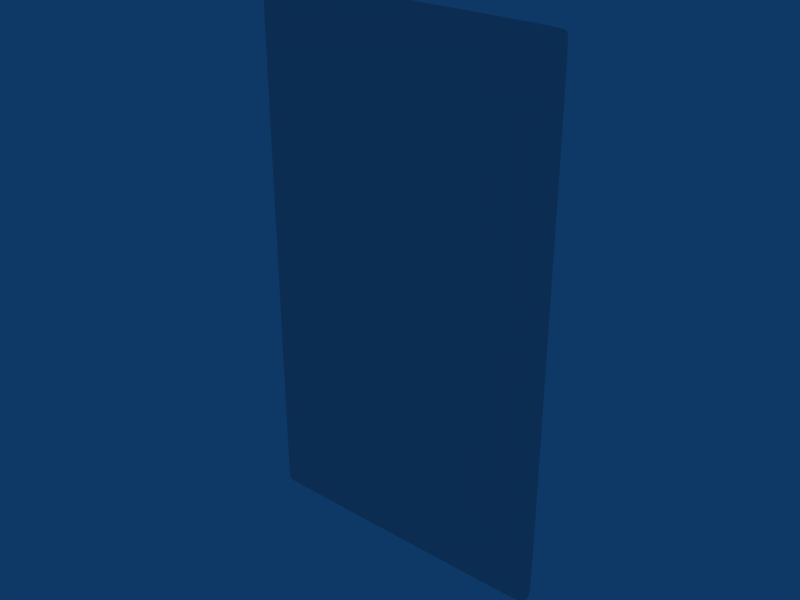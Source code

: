 # Source: Porta_G.blend  (saved by Blender 2.63.0; exported with 4.5.12 LTS)
import bpy
from mathutils import Matrix  # noqa: F401  (used for matrix-valued properties, if any)

bpy.ops.wm.read_factory_settings(use_empty=True)
scene = bpy.context.scene
scene.name = 'Scene'

# ---- collections
col_collection_1 = bpy.data.collections.new('Collection 1'); scene.collection.children.link(col_collection_1)

# ---- materials (node trees are filled in below, after node groups)
mat_estrutura = bpy.data.materials.new('Estrutura')
mat_estrutura.alpha_threshold = 0.0
mat_estrutura.roughness = 0.5
mat_estrutura.line_color = (0.0, 0.0, 0.0, 1.0)
mat_portas_vidro = bpy.data.materials.new('Portas_Vidro')
mat_portas_vidro.alpha_threshold = 0.0
mat_portas_vidro.roughness = 0.5
mat_portas_vidro.line_color = (0.0, 0.0, 0.0, 1.0)

# ---- material node trees

# ---- world
world_world = bpy.data.worlds.new('World'); scene.world = world_world
world_world.color = (0.05656, 0.2208, 0.4)
world_world.use_sun_shadow = False
world_world.sun_shadow_jitter_overblur = 0.0
world_world.cycles.sampling_method = 'MANUAL'
world_world.cycles.sample_map_resolution = 256

# ---- meshes
me_cube = bpy.data.meshes.new('Cube')
me_cube.from_pydata([(-19.63, -0.6755, 0.6905), (19.63, -0.6755, 0.6905), (-19.66, 1.443, 0.646), (19.66, 1.443, 0.646), (-19.56, -0.6389, 69.58), (19.56, -0.6389, 69.58), (-19.59, 1.507, 69.62), (19.59, 1.507, 69.62), (-18.26, -1.276, 2.014), (18.26, -1.276, 2.014), (-18.28, -1.24, 68.36), (18.28, -1.24, 68.36), (-19.95, 0.09351, 0.2535), (19.95, 0.09351, 0.2535), (-19.88, 0.1494, 70.02), (19.88, 0.1494, 70.02), (-19.95, 0.5058, 0.2535), (19.95, 0.5058, 0.2535), (-19.88, 0.5617, 70.02), (19.88, 0.5617, 70.02), (-19.83, -0.4794, 0.3977), (19.83, -0.4794, 0.3977), (-19.77, -0.4353, 69.87), (19.77, -0.4353, 69.87), (-18.92, -1.021, 1.38), (18.92, -1.021, 1.38), (-18.92, -0.9841, 69.01), (18.92, -0.9841, 69.01), (-19.8, 1.072, 0.4498), (19.8, 1.072, 0.4498), (-19.74, 1.128, 69.82), (19.74, 1.128, 69.82), (-19.39, 1.539, 0.3926), (19.39, 1.539, 0.3926), (-19.21, 1.539, 69.81), (19.21, 1.539, 69.81), (-17.91, -1.221, 68.37), (17.91, -1.221, 68.37), (-17.91, -1.221, 1.876), (17.91, -1.221, 1.876), (-19.67, 0.178, 4.196e-05), (19.67, 0.178, 4.196e-05), (-19.67, 0.5904, 4.196e-05), (19.67, 0.5904, 4.196e-05), (-19.49, 0.5904, 70.2), (19.49, 0.5904, 70.2), (-19.55, -0.4126, 0.1442), (19.55, -0.4126, 0.1442), (-19.38, -0.4126, 70.06), (19.38, -0.4126, 70.06), (-18.66, -0.9653, 69.12), (18.66, -0.9653, 69.12), (-18.66, -0.9653, 1.126), (18.66, -0.9653, 1.126), (-19.8, 1.539, 69.29), (19.8, 1.539, 69.29), (-18.27, -1.221, 68.03), (18.27, -1.221, 68.03), (-20.08, 0.178, 69.68), (20.08, 0.178, 69.68), (-20.08, 0.5904, 69.68), (20.08, 0.5904, 69.68), (-19.94, 1.156, 69.48), (19.94, 1.156, 69.48), (-19.93, 1.156, 0.786), (-19.35, -0.62, 0.437), (19.35, -0.62, 0.437), (-19.18, -0.62, 69.77), (19.18, -0.62, 69.77), (-19.49, 0.178, 70.2), (19.49, 0.178, 70.2), (-19.53, 1.156, 0.1963), (19.53, 1.156, 0.1963), (-19.35, 1.156, 70.01), (19.35, 1.156, 70.01), (-17.91, -1.221, 2.323), (-18.27, -1.221, 2.323), (18.27, -1.221, 2.323), (-19.78, 1.539, 0.9656), (19.78, 1.539, 0.9656), (19.39, 1.539, 0.9656), (0.0, -0.62, 0.437), (0.0, 0.178, 70.23), (0.0, 1.156, 0.1963), (0.0, -1.221, 68.03), (0.0, 1.539, 0.9656), (0.0, -0.4126, 70.08), (0.0, -0.4126, 0.1442), (0.0, -1.221, 1.876), (0.0, 1.539, 69.83), (0.0, 1.539, 0.3926), (0.0, -1.221, 68.37), (0.0, 0.178, 4.196e-05), (0.0, 0.5904, 4.196e-05), (0.0, 0.5904, 70.23), (0.0, -0.9653, 69.12), (0.0, -0.9653, 1.126), (0.0, 1.156, 70.03), (0.0, -0.62, 69.79), (-20.07, 0.5904, 0.6065), (-19.76, -0.62, 69.25), (19.76, -0.62, 69.25), (-19.97, -0.4126, 69.53), (19.97, -0.4126, 69.53), (-19.04, -0.9653, 68.76), (19.04, -0.9653, 68.76), (-17.91, -1.221, 68.03), (17.91, -1.221, 68.03), (-19.33, 1.539, 69.37), (19.33, 1.539, 69.37), (0.0, 1.539, 69.42), (-19.95, -0.4126, 0.7384), (19.95, -0.4126, 0.7384), (-19.39, 1.539, 0.9656), (-19.75, -0.62, 1.006), (19.75, -0.62, 1.006), (19.04, -0.9653, 1.637), (-19.04, -0.9653, 1.637), (17.91, -1.221, 2.323), (19.93, 1.156, 0.786), (20.07, 0.5904, 0.6065), (-20.07, 0.178, 0.6065), (20.07, 0.178, 0.6065), (0.0, -1.221, 2.323), (-19.97, -0.4126, 55.51), (-19.96, -0.4126, 41.94), (-19.96, -0.4126, 28.37), (-19.96, -0.4126, 14.8), (19.97, -0.4126, 55.51), (19.96, -0.4126, 41.94), (19.96, -0.4126, 28.37), (19.96, -0.4126, 14.8), (-19.34, 1.539, 55.51), (-19.35, 1.539, 41.94), (-19.36, 1.539, 28.37), (-19.37, 1.539, 14.8), (-19.76, -0.62, 55.51), (-19.76, -0.62, 41.94), (-19.76, -0.62, 28.37), (-19.75, -0.62, 14.8), (19.76, -0.62, 55.51), (19.76, -0.62, 41.94), (19.76, -0.62, 28.37), (19.75, -0.62, 14.8), (-19.04, -0.9653, 55.51), (-19.04, -0.9653, 41.94), (-19.04, -0.9653, 28.37), (-19.04, -0.9653, 14.8), (0.0, -1.221, 55.51), (0.0, -1.221, 41.94), (0.0, -1.221, 28.37), (0.0, -1.221, 14.8), (20.08, 0.178, 55.51), (20.08, 0.178, 41.94), (20.07, 0.178, 28.37), (20.07, 0.178, 14.8), (-20.08, 0.178, 55.51), (-20.08, 0.178, 41.94), (-20.07, 0.178, 28.37), (-20.07, 0.178, 14.8), (20.08, 0.5904, 55.51), (20.08, 0.5904, 41.94), (20.07, 0.5904, 28.37), (20.07, 0.5904, 14.8), (19.94, 1.156, 55.51), (19.93, 1.156, 41.94), (19.93, 1.156, 28.37), (19.93, 1.156, 14.8), (17.91, -1.221, 55.51), (17.91, -1.221, 41.94), (17.91, -1.221, 28.37), (17.91, -1.221, 14.8), (19.04, -0.9653, 55.51), (19.04, -0.9653, 41.94), (19.04, -0.9653, 28.37), (19.04, -0.9653, 14.8), (0.0, 1.539, 14.8), (0.0, 1.539, 28.37), (0.0, 1.539, 41.94), (0.0, 1.539, 55.51), (19.37, 1.539, 14.8), (19.36, 1.539, 28.37), (19.35, 1.539, 41.94), (19.34, 1.539, 55.51), (-20.08, 0.5904, 55.51), (-20.08, 0.5904, 41.94), (-20.07, 0.5904, 28.37), (-20.07, 0.5904, 14.8), (19.79, 1.539, 55.51), (19.79, 1.539, 41.94), (19.79, 1.539, 28.37), (19.78, 1.539, 14.8), (-19.79, 1.539, 55.51), (-19.79, 1.539, 41.94), (-19.79, 1.539, 28.37), (-19.78, 1.539, 14.8), (-19.94, 1.156, 55.51), (-19.93, 1.156, 41.94), (-19.93, 1.156, 28.37), (-19.93, 1.156, 14.8), (18.27, -1.221, 55.51), (18.27, -1.221, 41.94), (18.27, -1.221, 28.37), (18.27, -1.221, 14.8), (-18.27, -1.221, 55.51), (-18.27, -1.221, 41.94), (-18.27, -1.221, 28.37), (-18.27, -1.221, 14.8), (-17.91, -1.221, 14.8), (-17.91, -1.221, 28.37), (-17.91, -1.221, 41.94), (-17.91, -1.221, 55.51)], [], [(40, 12, 16, 42), (17, 13, 41, 43), (14, 69, 44, 18), (45, 70, 15, 19), (46, 20, 12, 40), (13, 21, 47, 41), (65, 0, 20, 46), (21, 1, 66, 47), (22, 48, 69, 14), (70, 49, 23, 15), (4, 67, 48, 22), (49, 68, 5, 23), (26, 50, 67, 4), (68, 51, 27, 5), (10, 36, 50, 26), (51, 37, 11, 27), (0, 65, 52, 24), (53, 66, 1, 25), (38, 8, 24, 52), (25, 9, 39, 53), (71, 28, 2, 32), (3, 29, 72, 33), (42, 16, 28, 71), (29, 17, 43, 72), (30, 73, 34, 6), (35, 74, 31, 7), (18, 44, 73, 30), (74, 45, 19, 31), (18, 60, 58, 14), (59, 61, 19, 15), (22, 102, 100, 4), (101, 103, 23, 5), (14, 58, 102, 22), (103, 59, 15, 23), (104, 26, 4, 100), (5, 27, 105, 101), (56, 10, 26, 104), (27, 11, 57, 105), (30, 62, 60, 18), (61, 63, 31, 19), (6, 54, 62, 30), (63, 55, 7, 31), (54, 6, 34, 108), (35, 7, 55, 109), (10, 56, 106, 36), (107, 57, 11, 37), (99, 16, 12, 121), (13, 17, 120, 122), (0, 114, 111, 20), (112, 115, 1, 21), (121, 12, 20, 111), (21, 13, 122, 112), (114, 0, 24, 117), (25, 1, 115, 116), (8, 76, 117, 24), (116, 77, 9, 25), (64, 28, 16, 99), (17, 29, 119, 120), (78, 2, 28, 64), (29, 3, 79, 119), (2, 78, 113, 32), (80, 79, 3, 33), (76, 8, 38, 75), (39, 9, 77, 118), (92, 40, 42, 93), (43, 41, 92, 93), (69, 82, 94, 44), (94, 82, 70, 45), (87, 46, 40, 92), (41, 47, 87, 92), (81, 65, 46, 87), (47, 66, 81, 87), (48, 86, 82, 69), (82, 86, 49, 70), (67, 98, 86, 48), (86, 98, 68, 49), (50, 95, 98, 67), (98, 95, 51, 68), (36, 91, 95, 50), (95, 91, 37, 51), (96, 52, 65, 81), (66, 53, 96, 81), (88, 38, 52, 96), (53, 39, 88, 96), (83, 71, 32, 90), (33, 72, 83, 90), (93, 42, 71, 83), (72, 43, 93, 83), (73, 97, 89, 34), (89, 97, 74, 35), (44, 94, 97, 73), (97, 94, 45, 74), (34, 89, 110, 108), (110, 89, 35, 109), (106, 84, 91, 36), (91, 84, 107, 37), (90, 32, 113, 85), (80, 33, 90, 85), (123, 75, 38, 88), (39, 118, 123, 88), (123, 151, 208, 75), (151, 150, 209, 208), (150, 149, 210, 209), (149, 148, 211, 210), (148, 84, 106, 211), (84, 148, 168, 107), (148, 149, 169, 168), (149, 150, 170, 169), (150, 151, 171, 170), (151, 123, 118, 171), (75, 208, 207, 76), (208, 209, 206, 207), (209, 210, 205, 206), (210, 211, 204, 205), (211, 106, 56, 204), (107, 168, 200, 57), (168, 169, 201, 200), (169, 170, 202, 201), (170, 171, 203, 202), (171, 118, 77, 203), (76, 207, 147, 117), (207, 206, 146, 147), (206, 205, 145, 146), (205, 204, 144, 145), (204, 56, 104, 144), (57, 200, 172, 105), (200, 201, 173, 172), (201, 202, 174, 173), (202, 203, 175, 174), (203, 77, 116, 175), (117, 147, 139, 114), (147, 146, 138, 139), (146, 145, 137, 138), (145, 144, 136, 137), (144, 104, 100, 136), (105, 172, 140, 101), (172, 173, 141, 140), (173, 174, 142, 141), (174, 175, 143, 142), (175, 116, 115, 143), (114, 139, 127, 111), (139, 138, 126, 127), (138, 137, 125, 126), (137, 136, 124, 125), (136, 100, 102, 124), (101, 140, 128, 103), (140, 141, 129, 128), (141, 142, 130, 129), (142, 143, 131, 130), (143, 115, 112, 131), (111, 127, 159, 121), (127, 126, 158, 159), (126, 125, 157, 158), (125, 124, 156, 157), (124, 102, 58, 156), (103, 128, 152, 59), (128, 129, 153, 152), (129, 130, 154, 153), (130, 131, 155, 154), (131, 112, 122, 155), (121, 159, 187, 99), (159, 158, 186, 187), (158, 157, 185, 186), (157, 156, 184, 185), (156, 58, 60, 184), (59, 152, 160, 61), (152, 153, 161, 160), (153, 154, 162, 161), (154, 155, 163, 162), (155, 122, 120, 163), (99, 187, 199, 64), (187, 186, 198, 199), (186, 185, 197, 198), (185, 184, 196, 197), (184, 60, 62, 196), (61, 160, 164, 63), (160, 161, 165, 164), (161, 162, 166, 165), (162, 163, 167, 166), (163, 120, 119, 167), (64, 199, 195, 78), (199, 198, 194, 195), (198, 197, 193, 194), (197, 196, 192, 193), (196, 62, 54, 192), (63, 164, 188, 55), (164, 165, 189, 188), (165, 166, 190, 189), (166, 167, 191, 190), (167, 119, 79, 191), (78, 195, 135, 113), (195, 194, 134, 135), (194, 193, 133, 134), (193, 192, 132, 133), (192, 54, 108, 132), (55, 188, 183, 109), (188, 189, 182, 183), (189, 190, 181, 182), (190, 191, 180, 181), (191, 79, 80, 180), (113, 135, 176, 85), (135, 134, 177, 176), (134, 133, 178, 177), (133, 132, 179, 178), (132, 108, 110, 179), (109, 183, 179, 110), (183, 182, 178, 179), (182, 181, 177, 178), (181, 180, 176, 177), (180, 80, 85, 176)])
me_cube.polygons.foreach_set('use_smooth', [True] * 210)
me_cube.polygons.foreach_set('material_index', [1, 1, 1, 1, 1, 1, 1, 1, 1, 1, 1, 1, 1, 1, 1, 1, 1, 1, 1, 1, 1, 1, 1, 1, 1, 1, 1, 1, 1, 1, 1, 1, 1, 1, 1, 1, 1, 1, 1, 1, 1, 1, 0, 0, 1, 1, 1, 1, 1, 1, 1, 1, 1, 1, 1, 1, 1, 1, 1, 1, 0, 0, 1, 1, 1, 1, 1, 1, 1, 1, 1, 1, 1, 1, 1, 1, 1, 1, 1, 1, 1, 1, 1, 1, 1, 1, 1, 1, 1, 1, 1, 1, 0, 0, 1, 1, 0, 0, 1, 1, 1, 1, 1, 1, 1, 1, 1, 1, 1, 1, 1, 1, 1, 1, 1, 1, 1, 1, 1, 1, 1, 1, 1, 1, 1, 1, 1, 1, 1, 1, 1, 1, 1, 1, 1, 1, 1, 1, 1, 1, 1, 1, 1, 1, 1, 1, 1, 1, 1, 1, 1, 1, 1, 1, 1, 1, 1, 1, 1, 1, 1, 1, 1, 1, 1, 1, 1, 1, 1, 1, 1, 1, 1, 1, 1, 1, 1, 1, 1, 1, 1, 1, 1, 1, 1, 1, 1, 1, 1, 1, 0, 0, 0, 0, 0, 0, 0, 0, 0, 0, 0, 0, 0, 0, 0, 0, 0, 0, 0, 0])
_uv = me_cube.uv_layers.new(name='UVTex')
_uv.uv.foreach_set('vector', [0.8346, 0.7946, 0.8297, 0.7949, 0.8305, 0.7875, 0.8354, 0.7871, 0.8305, 0.8228, 0.8297, 0.8154, 0.8346, 0.8157, 0.8354, 0.8231, 0.8303, 0.7606, 0.837, 0.7613, 0.8364, 0.7687, 0.8297, 0.768, 0.8364, 0.7323, 0.837, 0.7397, 0.8303, 0.7404, 0.8297, 0.733, 0.8354, 0.8051, 0.8305, 0.8051, 0.8297, 0.7949, 0.8346, 0.7946, 0.8297, 0.8154, 0.8305, 0.8051, 0.8354, 0.8052, 0.8346, 0.8157, 0.7304, 0.04182, 0.726, 0.04613, 0.7227, 0.04118, 0.7271, 0.03687, 0.6857, 0.9592, 0.689, 0.9542, 0.6934, 0.9585, 0.6901, 0.9635, 0.8331, 0.7505, 0.8398, 0.7511, 0.837, 0.7613, 0.8303, 0.7606, 0.837, 0.7397, 0.8398, 0.7499, 0.8331, 0.7505, 0.8303, 0.7404, 0.7297, 0.9557, 0.7359, 0.9588, 0.7327, 0.9638, 0.7264, 0.9606, 0.6957, 0.03658, 0.6989, 0.04153, 0.6927, 0.04468, 0.6894, 0.03973, 0.7401, 0.946, 0.7442, 0.9479, 0.7359, 0.9588, 0.7297, 0.9557, 0.6989, 0.04153, 0.7072, 0.05249, 0.7031, 0.0544, 0.6927, 0.04468, 0.7505, 0.9349, 0.7564, 0.9351, 0.7442, 0.9479, 0.7401, 0.946, 0.7072, 0.05249, 0.7194, 0.06524, 0.7134, 0.06545, 0.7031, 0.0544, 0.726, 0.04613, 0.7304, 0.04182, 0.7416, 0.05346, 0.7374, 0.05777, 0.7046, 0.9469, 0.6934, 0.9585, 0.689, 0.9542, 0.7004, 0.9426, 0.7539, 0.06613, 0.7481, 0.0685, 0.7374, 0.05777, 0.7416, 0.05346, 0.7004, 0.9426, 0.7111, 0.9319, 0.7169, 0.9342, 0.7046, 0.9469, 0.7988, 0.003612, 0.8007, 0.008239, 0.794, 0.01184, 0.7919, 0.007214, 0.7563, 0.9882, 0.7629, 0.9918, 0.761, 0.9964, 0.7542, 0.9928, 0.8088, 0.0, 0.8107, 0.004626, 0.8007, 0.008239, 0.7988, 0.003612, 0.7629, 0.9918, 0.773, 0.9954, 0.7711, 1.0, 0.761, 0.9964, 0.8313, 0.7789, 0.838, 0.7796, 0.8398, 0.7871, 0.8332, 0.7864, 0.8398, 0.7139, 0.838, 0.7214, 0.8313, 0.7221, 0.8332, 0.7146, 0.8297, 0.768, 0.8364, 0.7687, 0.838, 0.7796, 0.8313, 0.7789, 0.838, 0.7214, 0.8364, 0.7323, 0.8297, 0.733, 0.8313, 0.7221, 0.8125, 1.0, 0.8123, 0.9938, 0.8195, 0.9938, 0.8197, 1.0, 0.7817, 0.006226, 0.7746, 0.006202, 0.7748, 0.0, 0.782, 2.395e-05, 0.7264, 0.9606, 0.7231, 0.9549, 0.7264, 0.9501, 0.7297, 0.9557, 0.6894, 0.05028, 0.6861, 0.04544, 0.6894, 0.03973, 0.6927, 0.04468, 0.8197, 1.0, 0.8195, 0.9938, 0.8296, 0.9911, 0.8297, 0.9973, 0.7918, 0.008874, 0.7817, 0.006226, 0.782, 2.395e-05, 0.7919, 0.002724, 0.738, 0.9418, 0.7401, 0.946, 0.7297, 0.9557, 0.7264, 0.9501, 0.6927, 0.04468, 0.7031, 0.0544, 0.701, 0.05854, 0.6894, 0.05028, 0.7505, 0.9293, 0.7505, 0.9349, 0.7401, 0.946, 0.738, 0.9418, 0.7031, 0.0544, 0.7134, 0.06545, 0.7135, 0.07103, 0.701, 0.05854, 0.8025, 0.9964, 0.8023, 0.9903, 0.8123, 0.9938, 0.8125, 1.0, 0.7746, 0.006202, 0.7645, 0.009683, 0.7648, 0.003552, 0.7748, 0.0, 0.7957, 0.9929, 0.7954, 0.9868, 0.8023, 0.9903, 0.8025, 0.9964, 0.7645, 0.009683, 0.7577, 0.01317, 0.7579, 0.007115, 0.7648, 0.003552, 0.9898, 0.9796, 0.9863, 0.9857, 0.9796, 0.9891, 0.9816, 0.9809, 0.9898, 0.0, 0.9965, 0.003435, 1.0, 0.009511, 0.9918, 0.008145, 0.7505, 0.9349, 0.7505, 0.9293, 0.7564, 0.9293, 0.7564, 0.9351, 0.7194, 0.07105, 0.7135, 0.07103, 0.7134, 0.06545, 0.7194, 0.06524, 0.8094, 0.01108, 0.8107, 0.004626, 0.8178, 0.004603, 0.8166, 0.01105, 0.7801, 0.9954, 0.773, 0.9954, 0.7717, 0.9889, 0.7788, 0.9889, 0.726, 0.04613, 0.724, 0.05149, 0.7207, 0.04696, 0.7227, 0.04118, 0.6837, 0.9534, 0.687, 0.9489, 0.689, 0.9542, 0.6857, 0.9592, 0.8166, 0.01105, 0.8178, 0.004603, 0.8276, 0.007199, 0.8267, 0.01342, 0.7899, 0.9928, 0.7801, 0.9954, 0.7788, 0.9889, 0.7889, 0.9866, 0.724, 0.05149, 0.726, 0.04613, 0.7374, 0.05777, 0.7355, 0.06214, 0.7004, 0.9426, 0.689, 0.9542, 0.687, 0.9489, 0.6985, 0.9382, 0.7481, 0.0685, 0.748, 0.07372, 0.7355, 0.06214, 0.7374, 0.05777, 0.6985, 0.9382, 0.711, 0.9266, 0.7111, 0.9319, 0.7004, 0.9426, 0.7994, 0.01438, 0.8007, 0.008239, 0.8107, 0.004626, 0.8094, 0.01108, 0.773, 0.9954, 0.7629, 0.9918, 0.7617, 0.9856, 0.7717, 0.9889, 0.7926, 0.01768, 0.794, 0.01184, 0.8007, 0.008239, 0.7994, 0.01438, 0.7629, 0.9918, 0.7563, 0.9882, 0.7548, 0.9823, 0.7617, 0.9856, 0.9846, 0.004611, 0.9867, 0.01044, 0.9798, 0.01046, 0.9798, 0.0, 0.99, 0.9786, 0.9969, 0.9787, 0.9948, 0.9845, 0.99, 0.9891, 0.748, 0.07372, 0.7481, 0.0685, 0.7539, 0.06613, 0.7539, 0.07371, 0.7169, 0.9342, 0.7111, 0.9319, 0.711, 0.9266, 0.7169, 0.9267, 0.9179, 0.359, 0.9168, 2.287e-05, 0.9239, 0.0, 0.925, 0.359, 0.9261, 0.7179, 0.9189, 0.718, 0.9179, 0.359, 0.925, 0.359, 0.9676, 0.0, 0.9687, 0.3558, 0.9616, 0.3558, 0.9605, 2.298e-05, 0.9616, 0.3558, 0.9687, 0.3558, 0.9697, 0.7115, 0.9626, 0.7115, 0.908, 0.359, 0.9069, 0.002097, 0.9168, 2.287e-05, 0.9179, 0.359, 0.9189, 0.718, 0.909, 0.716, 0.908, 0.359, 0.9179, 0.359, 0.8358, 0.3569, 0.8368, 0.7102, 0.8317, 0.7139, 0.8307, 0.3569, 0.8297, 0.0, 0.8348, 0.003643, 0.8358, 0.3569, 0.8307, 0.3569, 0.9775, 0.002011, 0.9786, 0.3557, 0.9687, 0.3558, 0.9676, 0.0, 0.9687, 0.3558, 0.9786, 0.3557, 0.9796, 0.7094, 0.9697, 0.7115, 0.9019, 0.7038, 0.9012, 0.3537, 0.9063, 0.3537, 0.9069, 0.7074, 0.9063, 0.3537, 0.9012, 0.3537, 0.8998, 0.003676, 0.9049, 0.0, 0.8906, 0.6944, 0.8896, 0.3538, 0.9012, 0.3537, 0.9019, 0.7038, 0.9012, 0.3537, 0.8896, 0.3538, 0.8886, 0.0131, 0.8998, 0.003676, 0.8775, 0.6806, 0.8765, 0.3538, 0.8896, 0.3538, 0.8906, 0.6944, 0.8896, 0.3538, 0.8765, 0.3538, 0.8756, 0.02697, 0.8886, 0.0131, 0.8478, 0.3569, 0.8488, 0.6975, 0.8368, 0.7102, 0.8358, 0.3569, 0.8348, 0.003643, 0.8468, 0.01621, 0.8478, 0.3569, 0.8358, 0.3569, 0.8609, 0.3568, 0.8618, 0.6837, 0.8488, 0.6975, 0.8478, 0.3569, 0.8468, 0.01621, 0.8599, 0.02999, 0.8609, 0.3568, 0.8478, 0.3569, 0.9352, 0.3589, 0.9342, 0.002528, 0.9412, 0.005067, 0.9423, 0.3589, 0.9433, 0.7128, 0.9363, 0.7153, 0.9352, 0.3589, 0.9423, 0.3589, 0.925, 0.359, 0.9239, 0.0, 0.9342, 0.002528, 0.9352, 0.3589, 0.9363, 0.7153, 0.9261, 0.7179, 0.925, 0.359, 0.9352, 0.3589, 0.9503, 0.002617, 0.9514, 0.3558, 0.9444, 0.3558, 0.9433, 0.005201, 0.9444, 0.3558, 0.9514, 0.3558, 0.9524, 0.709, 0.9453, 0.7065, 0.9605, 2.298e-05, 0.9616, 0.3558, 0.9514, 0.3558, 0.9503, 0.002617, 0.9514, 0.3558, 0.9616, 0.3558, 0.9626, 0.7115, 0.9524, 0.709, 0.9646, 0.9702, 0.9111, 0.9704, 0.9111, 0.9693, 0.9649, 0.9689, 0.9111, 0.9693, 0.9111, 0.9704, 0.8577, 0.9706, 0.8574, 0.9693, 0.8715, 0.6807, 0.8706, 0.3538, 0.8765, 0.3538, 0.8775, 0.6806, 0.8765, 0.3538, 0.8706, 0.3538, 0.8696, 0.02699, 0.8756, 0.02697, 0.9107, 0.8124, 0.9646, 0.8122, 0.9646, 0.8139, 0.9107, 0.8141, 0.8567, 0.8143, 0.8567, 0.8126, 0.9107, 0.8124, 0.9107, 0.8141, 0.8687, 0.3568, 0.8696, 0.6836, 0.8618, 0.6837, 0.8609, 0.3568, 0.8599, 0.02999, 0.8677, 0.02997, 0.8687, 0.3568, 0.8609, 0.3568, 0.3395, 0.1133, 0.3395, 0.2709, 0.0434, 0.2709, 0.0434, 0.1133, 0.3395, 0.2709, 0.3395, 0.4519, 0.0434, 0.4519, 0.0434, 0.2709, 0.3395, 0.4519, 0.3395, 0.6137, 0.0434, 0.6137, 0.0434, 0.4519, 0.3395, 0.6137, 0.3395, 0.7756, 0.0434, 0.7756, 0.0434, 0.6137, 0.3395, 0.7756, 0.3395, 0.9433, 0.0434, 0.9433, 0.0434, 0.7756, 0.3395, 0.9433, 0.3395, 0.7756, 0.6355, 0.7756, 0.6355, 0.9433, 0.3395, 0.7756, 0.3395, 0.6137, 0.6355, 0.6137, 0.6355, 0.7756, 0.3395, 0.6137, 0.3395, 0.4519, 0.6355, 0.4519, 0.6355, 0.6137, 0.3395, 0.4519, 0.3395, 0.2709, 0.6355, 0.2709, 0.6355, 0.4519, 0.3395, 0.2709, 0.3395, 0.1133, 0.6355, 0.1133, 0.6355, 0.2709, 0.7558, 0.7239, 0.7559, 0.765, 0.7485, 0.2448, 0.748, 0.07372, 0.7559, 0.765, 0.7561, 0.8061, 0.749, 0.416, 0.7485, 0.2448, 0.7561, 0.8061, 0.7562, 0.8471, 0.7495, 0.5871, 0.749, 0.416, 0.7562, 0.8471, 0.7563, 0.8882, 0.75, 0.7582, 0.7495, 0.5871, 0.7563, 0.8882, 0.7564, 0.9293, 0.7505, 0.9293, 0.75, 0.7582, 0.7194, 0.07105, 0.7193, 0.1121, 0.713, 0.2421, 0.7135, 0.07103, 0.7193, 0.1121, 0.7192, 0.1532, 0.7125, 0.4133, 0.713, 0.2421, 0.7192, 0.1532, 0.7191, 0.1943, 0.712, 0.5844, 0.7125, 0.4133, 0.7191, 0.1943, 0.7189, 0.2354, 0.7115, 0.7555, 0.712, 0.5844, 0.7189, 0.2354, 0.7188, 0.2765, 0.711, 0.9266, 0.7115, 0.7555, 0.748, 0.07372, 0.7485, 0.2448, 0.736, 0.2381, 0.7355, 0.06214, 0.7485, 0.2448, 0.749, 0.416, 0.7365, 0.414, 0.736, 0.2381, 0.749, 0.416, 0.7495, 0.5871, 0.737, 0.59, 0.7365, 0.414, 0.7495, 0.5871, 0.75, 0.7582, 0.7375, 0.7659, 0.737, 0.59, 0.75, 0.7582, 0.7505, 0.9293, 0.738, 0.9418, 0.7375, 0.7659, 0.7135, 0.07103, 0.713, 0.2421, 0.7005, 0.2345, 0.701, 0.05854, 0.713, 0.2421, 0.7125, 0.4133, 0.7, 0.4104, 0.7005, 0.2345, 0.7125, 0.4133, 0.712, 0.5844, 0.6995, 0.5863, 0.7, 0.4104, 0.712, 0.5844, 0.7115, 0.7555, 0.699, 0.7623, 0.6995, 0.5863, 0.7115, 0.7555, 0.711, 0.9266, 0.6985, 0.9382, 0.699, 0.7623, 0.7355, 0.06214, 0.736, 0.2381, 0.7245, 0.2312, 0.724, 0.05149, 0.736, 0.2381, 0.7365, 0.414, 0.725, 0.4109, 0.7245, 0.2312, 0.7365, 0.414, 0.737, 0.59, 0.7255, 0.5906, 0.725, 0.4109, 0.737, 0.59, 0.7375, 0.7659, 0.726, 0.7704, 0.7255, 0.5906, 0.7375, 0.7659, 0.738, 0.9418, 0.7264, 0.9501, 0.726, 0.7704, 0.701, 0.05854, 0.7005, 0.2345, 0.6889, 0.23, 0.6894, 0.05028, 0.7005, 0.2345, 0.7, 0.4104, 0.6885, 0.4097, 0.6889, 0.23, 0.7, 0.4104, 0.6995, 0.5863, 0.688, 0.5894, 0.6885, 0.4097, 0.6995, 0.5863, 0.699, 0.7623, 0.6875, 0.7692, 0.688, 0.5894, 0.699, 0.7623, 0.6985, 0.9382, 0.687, 0.9489, 0.6875, 0.7692, 0.724, 0.05149, 0.7245, 0.2312, 0.7226, 0.7702, 0.7225, 0.724, 0.7245, 0.2312, 0.725, 0.4109, 0.7228, 0.8164, 0.7226, 0.7702, 0.725, 0.4109, 0.7255, 0.5906, 0.7229, 0.8626, 0.7228, 0.8164, 0.7255, 0.5906, 0.726, 0.7704, 0.723, 0.9087, 0.7229, 0.8626, 0.726, 0.7704, 0.7264, 0.9501, 0.7231, 0.9549, 0.723, 0.9087, 0.6894, 0.05028, 0.6889, 0.23, 0.686, 0.09163, 0.6861, 0.04544, 0.6889, 0.23, 0.6885, 0.4097, 0.6859, 0.1378, 0.686, 0.09163, 0.6885, 0.4097, 0.688, 0.5894, 0.6858, 0.184, 0.6859, 0.1378, 0.688, 0.5894, 0.6875, 0.7692, 0.6856, 0.2302, 0.6858, 0.184, 0.6875, 0.7692, 0.687, 0.9489, 0.6855, 0.2764, 0.6856, 0.2302, 0.8288, 0.7425, 0.829, 0.7922, 0.8172, 0.2076, 0.8166, 0.01105, 0.829, 0.7922, 0.8291, 0.8419, 0.8177, 0.4041, 0.8172, 0.2076, 0.8291, 0.8419, 0.8293, 0.8917, 0.8183, 0.6007, 0.8177, 0.4041, 0.8293, 0.8917, 0.8294, 0.9414, 0.8189, 0.7972, 0.8183, 0.6007, 0.8294, 0.9414, 0.8296, 0.9911, 0.8195, 0.9938, 0.8189, 0.7972, 0.7918, 0.008874, 0.7917, 0.05861, 0.7812, 0.2028, 0.7817, 0.006226, 0.7917, 0.05861, 0.7915, 0.1083, 0.7806, 0.3993, 0.7812, 0.2028, 0.7915, 0.1083, 0.7914, 0.1581, 0.78, 0.5959, 0.7806, 0.3993, 0.7914, 0.1581, 0.7912, 0.2078, 0.7794, 0.7924, 0.78, 0.5959, 0.7912, 0.2078, 0.7911, 0.2575, 0.7788, 0.9889, 0.7794, 0.7924, 0.8166, 0.01105, 0.8172, 0.2076, 0.81, 0.2076, 0.8094, 0.01108, 0.8172, 0.2076, 0.8177, 0.4041, 0.8106, 0.4042, 0.81, 0.2076, 0.8177, 0.4041, 0.8183, 0.6007, 0.8112, 0.6007, 0.8106, 0.4042, 0.8183, 0.6007, 0.8189, 0.7972, 0.8117, 0.7973, 0.8112, 0.6007, 0.8189, 0.7972, 0.8195, 0.9938, 0.8123, 0.9938, 0.8117, 0.7973, 0.7817, 0.006226, 0.7812, 0.2028, 0.774, 0.2027, 0.7746, 0.006202, 0.7812, 0.2028, 0.7806, 0.3993, 0.7734, 0.3993, 0.774, 0.2027, 0.7806, 0.3993, 0.78, 0.5959, 0.7729, 0.5958, 0.7734, 0.3993, 0.78, 0.5959, 0.7794, 0.7924, 0.7723, 0.7924, 0.7729, 0.5958, 0.7794, 0.7924, 0.7788, 0.9889, 0.7717, 0.9889, 0.7723, 0.7924, 0.8094, 0.01108, 0.81, 0.2076, 0.8, 0.2096, 0.7994, 0.01438, 0.81, 0.2076, 0.8106, 0.4042, 0.8006, 0.4048, 0.8, 0.2096, 0.8106, 0.4042, 0.8112, 0.6007, 0.8011, 0.5999, 0.8006, 0.4048, 0.8112, 0.6007, 0.8117, 0.7973, 0.8017, 0.7951, 0.8011, 0.5999, 0.8117, 0.7973, 0.8123, 0.9938, 0.8023, 0.9903, 0.8017, 0.7951, 0.7746, 0.006202, 0.774, 0.2027, 0.764, 0.2049, 0.7645, 0.009683, 0.774, 0.2027, 0.7734, 0.3993, 0.7634, 0.4001, 0.764, 0.2049, 0.7734, 0.3993, 0.7729, 0.5958, 0.7628, 0.5952, 0.7634, 0.4001, 0.7729, 0.5958, 0.7723, 0.7924, 0.7622, 0.7904, 0.7628, 0.5952, 0.7723, 0.7924, 0.7717, 0.9889, 0.7617, 0.9856, 0.7622, 0.7904, 0.7994, 0.01438, 0.8, 0.2096, 0.7948, 0.7914, 0.7947, 0.7426, 0.8, 0.2096, 0.8006, 0.4048, 0.795, 0.8403, 0.7948, 0.7914, 0.8006, 0.4048, 0.8011, 0.5999, 0.7951, 0.8891, 0.795, 0.8403, 0.8011, 0.5999, 0.8017, 0.7951, 0.7953, 0.938, 0.7951, 0.8891, 0.8017, 0.7951, 0.8023, 0.9903, 0.7954, 0.9868, 0.7953, 0.938, 0.7645, 0.009683, 0.764, 0.2049, 0.7575, 0.06203, 0.7577, 0.01317, 0.764, 0.2049, 0.7634, 0.4001, 0.7574, 0.1109, 0.7575, 0.06203, 0.7634, 0.4001, 0.7628, 0.5952, 0.7572, 0.1597, 0.7574, 0.1109, 0.7628, 0.5952, 0.7622, 0.7904, 0.7571, 0.2086, 0.7572, 0.1597, 0.7622, 0.7904, 0.7617, 0.9856, 0.757, 0.2574, 0.7571, 0.2086, 0.989, 0.7353, 0.9892, 0.7842, 0.9813, 0.7845, 0.9812, 0.7353, 0.9892, 0.7842, 0.9893, 0.833, 0.9814, 0.8336, 0.9813, 0.7845, 0.9893, 0.833, 0.9895, 0.8819, 0.9815, 0.8827, 0.9814, 0.8336, 0.9895, 0.8819, 0.9897, 0.9307, 0.9815, 0.9318, 0.9815, 0.8827, 0.9897, 0.9307, 0.9898, 0.9796, 0.9816, 0.9809, 0.9815, 0.9318, 1.0, 0.009511, 0.9998, 0.05836, 0.9917, 0.05727, 0.9918, 0.008145, 0.9998, 0.05836, 0.9997, 0.1072, 0.9916, 0.1064, 0.9917, 0.05727, 0.9997, 0.1072, 0.9995, 0.1561, 0.9916, 0.1555, 0.9916, 0.1064, 0.9995, 0.1561, 0.9994, 0.2049, 0.9915, 0.2046, 0.9916, 0.1555, 0.9994, 0.2049, 0.9992, 0.2538, 0.9914, 0.2537, 0.9915, 0.2046, 0.9648, 0.9297, 0.9648, 0.9375, 0.9108, 0.8451, 0.9107, 0.8141, 0.9648, 0.9375, 0.9649, 0.9454, 0.9109, 0.8762, 0.9108, 0.8451, 0.9649, 0.9454, 0.9649, 0.9532, 0.911, 0.9072, 0.9109, 0.8762, 0.9649, 0.9532, 0.9649, 0.9611, 0.911, 0.9382, 0.911, 0.9072, 0.9649, 0.9611, 0.9649, 0.9689, 0.9111, 0.9693, 0.911, 0.9382, 0.8574, 0.9693, 0.8573, 0.9614, 0.911, 0.9382, 0.9111, 0.9693, 0.8573, 0.9614, 0.8573, 0.9536, 0.911, 0.9072, 0.911, 0.9382, 0.8573, 0.9536, 0.8573, 0.9457, 0.9109, 0.8762, 0.911, 0.9072, 0.8573, 0.9457, 0.8572, 0.9379, 0.9108, 0.8451, 0.9109, 0.8762, 0.8572, 0.9379, 0.8572, 0.93, 0.9107, 0.8141, 0.9108, 0.8451])
me_cube.materials.append(mat_estrutura)
me_cube.materials.append(mat_portas_vidro)
me_cube.use_remesh_preserve_volume = False
me_cube.use_remesh_preserve_attributes = False
me_cube.use_mirror_vertex_groups = False
me_cube.update()

# ---- objects
ob_cube = bpy.data.objects.new('Cube', me_cube)

# ---- transforms, parenting, visibility, modifiers, constraints
ob_cube.location = (0.0, -0.575, 0.0)
ob_cube.lock_rotations_4d = False
ob_cube.empty_display_type = 'ARROWS'
ob_cube.lineart.crease_threshold = 0.0
_m = ob_cube.modifiers.new('Subsurf', 'SUBSURF')
_m.uv_smooth = 'PRESERVE_CORNERS'
_m.quality = 2
_m.show_only_control_edges = False

# ---- collection membership
col_collection_1.objects.link(ob_cube)

# ---- scene / render settings (as saved in the file)
scene.frame_start = 1; scene.frame_end = 250; scene.frame_set(1)
scene.render.engine = 'BLENDER_EEVEE_NEXT'
scene.render.image_settings.file_format = 'JPEG'
scene.render.image_settings.color_mode = 'RGB'
scene.render.image_settings.compression = 90
scene.render.resolution_x = 800
scene.render.resolution_y = 600
scene.render.pixel_aspect_x = 100.0
scene.render.pixel_aspect_y = 100.0
scene.render.fps = 25
scene.render.dither_intensity = 0.0
scene.render.use_compositing = False
scene.render.use_sequencer = False
scene.render.use_bake_selected_to_active = True
scene.render.use_bake_clear = False
scene.render.bake_margin = 0
scene.render.bake_bias = 0.02
scene.render.use_stamp_time = False
scene.render.use_stamp_date = False
scene.render.use_stamp_frame = False
scene.render.use_stamp_camera = False
scene.render.use_stamp_scene = False
scene.render.use_stamp_filename = False
scene.render.use_stamp_render_time = False
scene.render.stamp_font_size = 0
scene.cycles.use_denoising = False
scene.cycles.samples = 10
scene.cycles.sampling_pattern = 'TABULATED_SOBOL'
scene.cycles.light_sampling_threshold = 0.0
scene.cycles.use_adaptive_sampling = False
scene.cycles.use_light_tree = False
scene.cycles.blur_glossy = 0.0
scene.cycles.volume_bounces = 1
scene.cycles.pixel_filter_type = 'GAUSSIAN'
scene.cycles.sample_clamp_indirect = 0.0
scene.view_settings.view_transform = 'Raw'
bpy.context.view_layer.update()

# ---- added for rendering (the .blend has no active camera): camera
cam_auto = bpy.data.cameras.new('AutoCamera')
cam_auto.lens = 50.0
cam_auto.sensor_width = 36.0
cam_auto.clip_end = 1314.43
ob_auto_camera = bpy.data.objects.new('AutoCamera', cam_auto)
scene.collection.objects.link(ob_auto_camera)
ob_auto_camera.location = (74.8966, -90.3196, 95.0302)
ob_auto_camera.rotation_euler = (1.09748, -7.21219e-08, 0.694738)
scene.camera = ob_auto_camera
bpy.context.view_layer.update()
